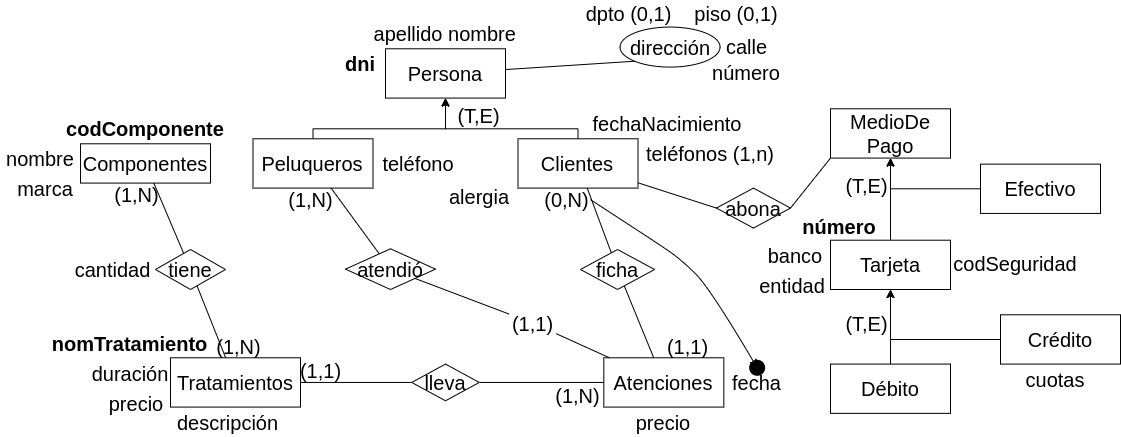

The diagram above was exported from draw.io. Its source (the exported page's mxGraphModel, read from the mxfile embedded in the PNG):
<mxGraphModel dx="1100" dy="699" grid="1" gridSize="10" guides="1" tooltips="1" connect="1" arrows="1" fold="1" page="1" pageScale="1" pageWidth="1169" pageHeight="827" math="0" shadow="0">
  <root>
    <mxCell id="0" />
    <mxCell id="1" parent="0" />
    <mxCell id="7KtSxlUeKXouQpQ6Waah-1" value="&lt;font style=&quot;font-size: 20px;&quot;&gt;Persona&lt;/font&gt;" style="whiteSpace=wrap;html=1;align=center;fontSize=20;" vertex="1" parent="1">
      <mxGeometry x="404.9999999999999" y="118.28999999999999" width="120" height="49.29" as="geometry" />
    </mxCell>
    <mxCell id="7KtSxlUeKXouQpQ6Waah-2" value="&lt;b&gt;dni&lt;/b&gt;" style="text;html=1;strokeColor=none;fillColor=none;align=center;verticalAlign=middle;whiteSpace=wrap;rounded=0;fontSize=20;rotation=0;" vertex="1" parent="1">
      <mxGeometry x="354.84000000000003" y="118.28999999999999" width="50.16" height="30" as="geometry" />
    </mxCell>
    <mxCell id="7KtSxlUeKXouQpQ6Waah-4" value="nombre" style="text;html=1;strokeColor=none;fillColor=none;align=center;verticalAlign=middle;whiteSpace=wrap;rounded=0;fontSize=20;rotation=0;" vertex="1" parent="1">
      <mxGeometry x="467.34000000000003" y="88.28999999999999" width="70.16" height="30" as="geometry" />
    </mxCell>
    <mxCell id="7KtSxlUeKXouQpQ6Waah-5" value="apellido" style="text;html=1;strokeColor=none;fillColor=none;align=center;verticalAlign=middle;whiteSpace=wrap;rounded=0;fontSize=20;rotation=0;" vertex="1" parent="1">
      <mxGeometry x="392.5" y="88.28999999999999" width="70.16" height="30" as="geometry" />
    </mxCell>
    <mxCell id="7KtSxlUeKXouQpQ6Waah-7" value="(1,1)" style="text;html=1;strokeColor=none;fillColor=none;align=center;verticalAlign=middle;whiteSpace=wrap;rounded=0;fontSize=20;rotation=0;" vertex="1" parent="1">
      <mxGeometry x="317.43999999999994" y="428.29" width="47.4" height="23.17" as="geometry" />
    </mxCell>
    <mxCell id="7KtSxlUeKXouQpQ6Waah-8" value="fechaNacimiento" style="text;html=1;strokeColor=none;fillColor=none;align=center;verticalAlign=middle;whiteSpace=wrap;rounded=0;fontSize=20;rotation=0;" vertex="1" parent="1">
      <mxGeometry x="606.66" y="178.29" width="160" height="30" as="geometry" />
    </mxCell>
    <mxCell id="7KtSxlUeKXouQpQ6Waah-9" value="teléfonos (1,n)" style="text;html=1;strokeColor=none;fillColor=none;align=center;verticalAlign=middle;whiteSpace=wrap;rounded=0;fontSize=20;rotation=0;" vertex="1" parent="1">
      <mxGeometry x="660" y="208.29" width="140" height="30" as="geometry" />
    </mxCell>
    <mxCell id="7KtSxlUeKXouQpQ6Waah-10" value="dirección" style="ellipse;whiteSpace=wrap;html=1;align=center;fontSize=20;" vertex="1" parent="1">
      <mxGeometry x="639.55" y="96.58000000000004" width="100" height="40" as="geometry" />
    </mxCell>
    <mxCell id="7KtSxlUeKXouQpQ6Waah-11" value="calle" style="text;html=1;strokeColor=none;fillColor=none;align=center;verticalAlign=middle;whiteSpace=wrap;rounded=0;fontSize=20;" vertex="1" parent="1">
      <mxGeometry x="739.55" y="102.53999999999985" width="52.54" height="26.58" as="geometry" />
    </mxCell>
    <mxCell id="7KtSxlUeKXouQpQ6Waah-12" value="piso (0,1)" style="text;html=1;strokeColor=none;fillColor=none;align=center;verticalAlign=middle;whiteSpace=wrap;rounded=0;fontSize=20;" vertex="1" parent="1">
      <mxGeometry x="710.3399999999997" y="70.00000000000011" width="91.5" height="26.58" as="geometry" />
    </mxCell>
    <mxCell id="7KtSxlUeKXouQpQ6Waah-13" value="dpto (0,1)" style="text;html=1;strokeColor=none;fillColor=none;align=center;verticalAlign=middle;whiteSpace=wrap;rounded=0;fontSize=20;" vertex="1" parent="1">
      <mxGeometry x="600.3199999999997" y="70" width="97" height="26.58" as="geometry" />
    </mxCell>
    <mxCell id="7KtSxlUeKXouQpQ6Waah-14" value="número" style="text;html=1;strokeColor=none;fillColor=none;align=center;verticalAlign=middle;whiteSpace=wrap;rounded=0;fontSize=20;" vertex="1" parent="1">
      <mxGeometry x="726.04" y="129.12000000000006" width="79.55" height="26.58" as="geometry" />
    </mxCell>
    <mxCell id="7KtSxlUeKXouQpQ6Waah-19" style="edgeStyle=orthogonalEdgeStyle;rounded=0;orthogonalLoop=1;jettySize=auto;html=1;" edge="1" parent="1" source="7KtSxlUeKXouQpQ6Waah-16" target="7KtSxlUeKXouQpQ6Waah-1">
      <mxGeometry relative="1" as="geometry">
        <Array as="points">
          <mxPoint x="332" y="198.29" />
          <mxPoint x="465" y="198.29" />
        </Array>
      </mxGeometry>
    </mxCell>
    <mxCell id="7KtSxlUeKXouQpQ6Waah-16" value="&lt;font style=&quot;font-size: 20px;&quot;&gt;Peluqueros&lt;/font&gt;" style="whiteSpace=wrap;html=1;align=center;fontSize=20;" vertex="1" parent="1">
      <mxGeometry x="272.4999999999999" y="208.29" width="120" height="49.29" as="geometry" />
    </mxCell>
    <mxCell id="7KtSxlUeKXouQpQ6Waah-18" style="edgeStyle=orthogonalEdgeStyle;rounded=0;orthogonalLoop=1;jettySize=auto;html=1;" edge="1" parent="1" source="7KtSxlUeKXouQpQ6Waah-17" target="7KtSxlUeKXouQpQ6Waah-1">
      <mxGeometry relative="1" as="geometry">
        <Array as="points">
          <mxPoint x="598" y="198.29" />
          <mxPoint x="465" y="198.29" />
        </Array>
      </mxGeometry>
    </mxCell>
    <mxCell id="7KtSxlUeKXouQpQ6Waah-17" value="Clientes" style="whiteSpace=wrap;html=1;align=center;fontSize=20;" vertex="1" parent="1">
      <mxGeometry x="537.4999999999999" y="208.29" width="120" height="49.29" as="geometry" />
    </mxCell>
    <mxCell id="7KtSxlUeKXouQpQ6Waah-20" value="" style="endArrow=none;html=1;rounded=0;fontSize=20;exitX=0;exitY=1;exitDx=0;exitDy=0;" edge="1" parent="1" source="7KtSxlUeKXouQpQ6Waah-10" target="7KtSxlUeKXouQpQ6Waah-1">
      <mxGeometry width="50" height="50" relative="1" as="geometry">
        <mxPoint x="513" y="337.29" as="sourcePoint" />
        <mxPoint x="406" y="195.29" as="targetPoint" />
      </mxGeometry>
    </mxCell>
    <mxCell id="7KtSxlUeKXouQpQ6Waah-22" value="(T,E)" style="text;html=1;strokeColor=none;fillColor=none;align=center;verticalAlign=middle;whiteSpace=wrap;rounded=0;fontSize=20;rotation=0;" vertex="1" parent="1">
      <mxGeometry x="475.0499999999999" y="173.57999999999998" width="47.4" height="23.17" as="geometry" />
    </mxCell>
    <mxCell id="7KtSxlUeKXouQpQ6Waah-24" value="alergia" style="text;html=1;strokeColor=none;fillColor=none;align=center;verticalAlign=middle;whiteSpace=wrap;rounded=0;fontSize=20;rotation=0;" vertex="1" parent="1">
      <mxGeometry x="460" y="250.75" width="77.5" height="30" as="geometry" />
    </mxCell>
    <mxCell id="7KtSxlUeKXouQpQ6Waah-25" value="Atenciones" style="whiteSpace=wrap;html=1;align=center;fontSize=20;" vertex="1" parent="1">
      <mxGeometry x="623.3199999999999" y="427.29" width="120" height="49.29" as="geometry" />
    </mxCell>
    <mxCell id="7KtSxlUeKXouQpQ6Waah-26" value="fecha" style="text;html=1;strokeColor=none;fillColor=none;align=center;verticalAlign=middle;whiteSpace=wrap;rounded=0;fontSize=20;rotation=0;" vertex="1" parent="1">
      <mxGeometry x="743.32" y="436.93" width="66.68" height="30" as="geometry" />
    </mxCell>
    <mxCell id="7KtSxlUeKXouQpQ6Waah-27" value="ficha" style="shape=rhombus;perimeter=rhombusPerimeter;whiteSpace=wrap;html=1;align=center;fontSize=20;" vertex="1" parent="1">
      <mxGeometry x="600" y="319" width="74.08" height="40" as="geometry" />
    </mxCell>
    <mxCell id="7KtSxlUeKXouQpQ6Waah-28" value="" style="endArrow=none;html=1;rounded=0;fontSize=20;" edge="1" parent="1" source="7KtSxlUeKXouQpQ6Waah-17" target="7KtSxlUeKXouQpQ6Waah-27">
      <mxGeometry width="50" height="50" relative="1" as="geometry">
        <mxPoint x="651" y="132.29" as="sourcePoint" />
        <mxPoint x="535" y="146.29" as="targetPoint" />
      </mxGeometry>
    </mxCell>
    <mxCell id="7KtSxlUeKXouQpQ6Waah-29" value="" style="endArrow=none;html=1;rounded=0;fontSize=20;" edge="1" parent="1" source="7KtSxlUeKXouQpQ6Waah-27" target="7KtSxlUeKXouQpQ6Waah-25">
      <mxGeometry width="50" height="50" relative="1" as="geometry">
        <mxPoint x="661" y="142.29" as="sourcePoint" />
        <mxPoint x="545" y="156.29" as="targetPoint" />
      </mxGeometry>
    </mxCell>
    <mxCell id="7KtSxlUeKXouQpQ6Waah-30" value="(0,N)" style="text;html=1;strokeColor=none;fillColor=none;align=center;verticalAlign=middle;whiteSpace=wrap;rounded=0;fontSize=20;rotation=0;" vertex="1" parent="1">
      <mxGeometry x="562.6" y="257.58" width="47.4" height="23.17" as="geometry" />
    </mxCell>
    <mxCell id="7KtSxlUeKXouQpQ6Waah-34" value="atendió" style="shape=rhombus;perimeter=rhombusPerimeter;whiteSpace=wrap;html=1;align=center;fontSize=20;" vertex="1" parent="1">
      <mxGeometry x="365" y="318.28999999999996" width="90" height="40.71" as="geometry" />
    </mxCell>
    <mxCell id="7KtSxlUeKXouQpQ6Waah-35" value="" style="endArrow=none;html=1;rounded=0;fontSize=20;" edge="1" parent="1" source="7KtSxlUeKXouQpQ6Waah-34" target="7KtSxlUeKXouQpQ6Waah-16">
      <mxGeometry width="50" height="50" relative="1" as="geometry">
        <mxPoint x="651" y="132.29" as="sourcePoint" />
        <mxPoint x="535" y="146.29" as="targetPoint" />
      </mxGeometry>
    </mxCell>
    <mxCell id="7KtSxlUeKXouQpQ6Waah-36" value="" style="endArrow=none;html=1;rounded=0;fontSize=20;" edge="1" parent="1" source="7KtSxlUeKXouQpQ6Waah-32" target="7KtSxlUeKXouQpQ6Waah-25">
      <mxGeometry width="50" height="50" relative="1" as="geometry">
        <mxPoint x="661" y="142.29" as="sourcePoint" />
        <mxPoint x="545" y="156.29" as="targetPoint" />
      </mxGeometry>
    </mxCell>
    <mxCell id="7KtSxlUeKXouQpQ6Waah-37" value="(1,N)" style="text;html=1;strokeColor=none;fillColor=none;align=center;verticalAlign=middle;whiteSpace=wrap;rounded=0;fontSize=20;rotation=0;" vertex="1" parent="1">
      <mxGeometry x="307.43999999999994" y="257.58" width="47.4" height="23.17" as="geometry" />
    </mxCell>
    <mxCell id="7KtSxlUeKXouQpQ6Waah-38" value="(1,1)" style="text;html=1;strokeColor=none;fillColor=none;align=center;verticalAlign=middle;whiteSpace=wrap;rounded=0;fontSize=20;rotation=0;" vertex="1" parent="1">
      <mxGeometry x="683.6399999999999" y="404.12" width="47.4" height="23.17" as="geometry" />
    </mxCell>
    <mxCell id="7KtSxlUeKXouQpQ6Waah-39" value="Tratamientos" style="whiteSpace=wrap;html=1;align=center;fontSize=20;" vertex="1" parent="1">
      <mxGeometry x="190" y="427.29" width="130" height="49.29" as="geometry" />
    </mxCell>
    <mxCell id="7KtSxlUeKXouQpQ6Waah-41" value="" style="curved=1;endArrow=classic;html=1;rounded=0;exitX=1;exitY=0.5;exitDx=0;exitDy=0;" edge="1" parent="1" source="7KtSxlUeKXouQpQ6Waah-30" target="7KtSxlUeKXouQpQ6Waah-43">
      <mxGeometry width="50" height="50" relative="1" as="geometry">
        <mxPoint x="660" y="298.29" as="sourcePoint" />
        <mxPoint x="710" y="348.29" as="targetPoint" />
        <Array as="points">
          <mxPoint x="670" y="308.29" />
          <mxPoint x="700" y="328.29" />
          <mxPoint x="730" y="358.29" />
        </Array>
      </mxGeometry>
    </mxCell>
    <mxCell id="7KtSxlUeKXouQpQ6Waah-43" value="" style="shape=waypoint;sketch=0;fillStyle=solid;size=16;pointerEvents=1;points=[];fillColor=none;resizable=0;rotatable=0;perimeter=centerPerimeter;snapToPoint=1;fontSize=20;fontStyle=0;spacing=2;perimeterSpacing=0;" vertex="1" parent="1">
      <mxGeometry x="766.6568292682929" y="427.29285714285726" width="20" height="20" as="geometry" />
    </mxCell>
    <mxCell id="7KtSxlUeKXouQpQ6Waah-47" value="nomTratamiento" style="text;html=1;strokeColor=none;fillColor=none;align=center;verticalAlign=middle;whiteSpace=wrap;rounded=0;fontSize=20;rotation=0;fontStyle=1" vertex="1" parent="1">
      <mxGeometry x="67.46000000000001" y="398.29" width="165.08" height="30" as="geometry" />
    </mxCell>
    <mxCell id="7KtSxlUeKXouQpQ6Waah-48" value="descripción" style="text;html=1;strokeColor=none;fillColor=none;align=center;verticalAlign=middle;whiteSpace=wrap;rounded=0;fontSize=20;rotation=0;" vertex="1" parent="1">
      <mxGeometry x="190" y="476.58000000000004" width="114.92" height="30" as="geometry" />
    </mxCell>
    <mxCell id="7KtSxlUeKXouQpQ6Waah-49" value="precio" style="text;html=1;strokeColor=none;fillColor=none;align=center;verticalAlign=middle;whiteSpace=wrap;rounded=0;fontSize=20;rotation=0;" vertex="1" parent="1">
      <mxGeometry x="121.29999999999995" y="458.29" width="70" height="30" as="geometry" />
    </mxCell>
    <mxCell id="7KtSxlUeKXouQpQ6Waah-50" value="Componentes" style="whiteSpace=wrap;html=1;align=center;fontSize=20;" vertex="1" parent="1">
      <mxGeometry x="100.00000000000006" y="213.29" width="130" height="39.29" as="geometry" />
    </mxCell>
    <mxCell id="7KtSxlUeKXouQpQ6Waah-51" value="lleva" style="shape=rhombus;perimeter=rhombusPerimeter;whiteSpace=wrap;html=1;align=center;fontSize=20;" vertex="1" parent="1">
      <mxGeometry x="431.23" y="433.58000000000004" width="67.54" height="36.71" as="geometry" />
    </mxCell>
    <mxCell id="7KtSxlUeKXouQpQ6Waah-52" value="" style="endArrow=none;html=1;rounded=0;fontSize=20;" edge="1" parent="1" source="7KtSxlUeKXouQpQ6Waah-39" target="7KtSxlUeKXouQpQ6Waah-51">
      <mxGeometry width="50" height="50" relative="1" as="geometry">
        <mxPoint x="443" y="358.29" as="sourcePoint" />
        <mxPoint x="634" y="437.29" as="targetPoint" />
      </mxGeometry>
    </mxCell>
    <mxCell id="7KtSxlUeKXouQpQ6Waah-53" value="" style="endArrow=none;html=1;rounded=0;fontSize=20;" edge="1" parent="1" source="7KtSxlUeKXouQpQ6Waah-51" target="7KtSxlUeKXouQpQ6Waah-25">
      <mxGeometry width="50" height="50" relative="1" as="geometry">
        <mxPoint x="453" y="368.29" as="sourcePoint" />
        <mxPoint x="644" y="447.29" as="targetPoint" />
      </mxGeometry>
    </mxCell>
    <mxCell id="7KtSxlUeKXouQpQ6Waah-54" value="" style="endArrow=none;html=1;rounded=0;fontSize=20;" edge="1" parent="1" source="7KtSxlUeKXouQpQ6Waah-34" target="7KtSxlUeKXouQpQ6Waah-32">
      <mxGeometry width="50" height="50" relative="1" as="geometry">
        <mxPoint x="433" y="348.29" as="sourcePoint" />
        <mxPoint x="624" y="427.29" as="targetPoint" />
      </mxGeometry>
    </mxCell>
    <mxCell id="7KtSxlUeKXouQpQ6Waah-32" value="(1,1)" style="text;html=1;strokeColor=none;fillColor=none;align=center;verticalAlign=middle;whiteSpace=wrap;rounded=0;fontSize=20;rotation=0;" vertex="1" parent="1">
      <mxGeometry x="528.5199999999999" y="380.95" width="47.4" height="23.17" as="geometry" />
    </mxCell>
    <mxCell id="7KtSxlUeKXouQpQ6Waah-56" value="(1,N)" style="text;html=1;strokeColor=none;fillColor=none;align=center;verticalAlign=middle;whiteSpace=wrap;rounded=0;fontSize=20;rotation=0;" vertex="1" parent="1">
      <mxGeometry x="573.8" y="453.41" width="47.4" height="23.17" as="geometry" />
    </mxCell>
    <mxCell id="7KtSxlUeKXouQpQ6Waah-58" value="duración" style="text;html=1;strokeColor=none;fillColor=none;align=center;verticalAlign=middle;whiteSpace=wrap;rounded=0;fontSize=20;rotation=0;" vertex="1" parent="1">
      <mxGeometry x="110" y="428.29" width="80" height="30" as="geometry" />
    </mxCell>
    <mxCell id="7KtSxlUeKXouQpQ6Waah-59" value="codComponente" style="text;html=1;strokeColor=none;fillColor=none;align=center;verticalAlign=middle;whiteSpace=wrap;rounded=0;fontSize=20;rotation=0;fontStyle=1" vertex="1" parent="1">
      <mxGeometry x="85" y="183.29" width="160" height="30" as="geometry" />
    </mxCell>
    <mxCell id="7KtSxlUeKXouQpQ6Waah-60" value="nombre" style="text;html=1;strokeColor=none;fillColor=none;align=center;verticalAlign=middle;whiteSpace=wrap;rounded=0;fontSize=20;rotation=0;" vertex="1" parent="1">
      <mxGeometry x="20" y="213.29" width="80" height="30" as="geometry" />
    </mxCell>
    <mxCell id="7KtSxlUeKXouQpQ6Waah-61" value="marca" style="text;html=1;strokeColor=none;fillColor=none;align=center;verticalAlign=middle;whiteSpace=wrap;rounded=0;fontSize=20;rotation=0;" vertex="1" parent="1">
      <mxGeometry x="30" y="243.29" width="70" height="30" as="geometry" />
    </mxCell>
    <mxCell id="7KtSxlUeKXouQpQ6Waah-62" value="tiene" style="shape=rhombus;perimeter=rhombusPerimeter;whiteSpace=wrap;html=1;align=center;fontSize=20;" vertex="1" parent="1">
      <mxGeometry x="175" y="319" width="70" height="40" as="geometry" />
    </mxCell>
    <mxCell id="7KtSxlUeKXouQpQ6Waah-64" value="" style="endArrow=none;html=1;rounded=0;fontSize=20;" edge="1" parent="1" source="7KtSxlUeKXouQpQ6Waah-62" target="7KtSxlUeKXouQpQ6Waah-50">
      <mxGeometry width="50" height="50" relative="1" as="geometry">
        <mxPoint x="409" y="333.29" as="sourcePoint" />
        <mxPoint x="361" y="267.29" as="targetPoint" />
      </mxGeometry>
    </mxCell>
    <mxCell id="7KtSxlUeKXouQpQ6Waah-65" value="" style="endArrow=none;html=1;rounded=0;fontSize=20;" edge="1" parent="1" source="7KtSxlUeKXouQpQ6Waah-39" target="7KtSxlUeKXouQpQ6Waah-62">
      <mxGeometry width="50" height="50" relative="1" as="geometry">
        <mxPoint x="215" y="338.29" as="sourcePoint" />
        <mxPoint x="183" y="262.29" as="targetPoint" />
      </mxGeometry>
    </mxCell>
    <mxCell id="7KtSxlUeKXouQpQ6Waah-66" value="(1,N)" style="text;html=1;strokeColor=none;fillColor=none;align=center;verticalAlign=middle;whiteSpace=wrap;rounded=0;fontSize=20;rotation=0;" vertex="1" parent="1">
      <mxGeometry x="235.0999999999999" y="404.12" width="47.4" height="23.17" as="geometry" />
    </mxCell>
    <mxCell id="7KtSxlUeKXouQpQ6Waah-67" value="(1,N)" style="text;html=1;strokeColor=none;fillColor=none;align=center;verticalAlign=middle;whiteSpace=wrap;rounded=0;fontSize=20;rotation=0;" vertex="1" parent="1">
      <mxGeometry x="132.5999999999999" y="252.57999999999998" width="47.4" height="23.17" as="geometry" />
    </mxCell>
    <mxCell id="7KtSxlUeKXouQpQ6Waah-69" value="cantidad" style="text;html=1;strokeColor=none;fillColor=none;align=center;verticalAlign=middle;whiteSpace=wrap;rounded=0;fontSize=20;rotation=0;" vertex="1" parent="1">
      <mxGeometry x="90" y="323.64000000000004" width="85" height="30" as="geometry" />
    </mxCell>
    <mxCell id="7KtSxlUeKXouQpQ6Waah-71" value="teléfono" style="text;html=1;strokeColor=none;fillColor=none;align=center;verticalAlign=middle;whiteSpace=wrap;rounded=0;fontSize=20;rotation=0;" vertex="1" parent="1">
      <mxGeometry x="392.5" y="217.93" width="90" height="30" as="geometry" />
    </mxCell>
    <mxCell id="7KtSxlUeKXouQpQ6Waah-73" value="precio" style="text;html=1;strokeColor=none;fillColor=none;align=center;verticalAlign=middle;whiteSpace=wrap;rounded=0;fontSize=20;rotation=0;" vertex="1" parent="1">
      <mxGeometry x="648.3199999999999" y="476.58000000000004" width="70" height="30" as="geometry" />
    </mxCell>
    <mxCell id="7KtSxlUeKXouQpQ6Waah-80" style="edgeStyle=orthogonalEdgeStyle;rounded=0;orthogonalLoop=1;jettySize=auto;html=1;" edge="1" parent="1" source="7KtSxlUeKXouQpQ6Waah-74" target="7KtSxlUeKXouQpQ6Waah-78">
      <mxGeometry relative="1" as="geometry" />
    </mxCell>
    <mxCell id="7KtSxlUeKXouQpQ6Waah-74" value="Efectivo" style="whiteSpace=wrap;html=1;align=center;fontSize=20;" vertex="1" parent="1">
      <mxGeometry x="1000" y="233.64" width="120" height="49.29" as="geometry" />
    </mxCell>
    <mxCell id="7KtSxlUeKXouQpQ6Waah-85" value="" style="edgeStyle=orthogonalEdgeStyle;rounded=0;orthogonalLoop=1;jettySize=auto;html=1;" edge="1" parent="1" source="7KtSxlUeKXouQpQ6Waah-75" target="7KtSxlUeKXouQpQ6Waah-79">
      <mxGeometry relative="1" as="geometry" />
    </mxCell>
    <mxCell id="7KtSxlUeKXouQpQ6Waah-75" value="Débito" style="whiteSpace=wrap;html=1;align=center;fontSize=20;" vertex="1" parent="1">
      <mxGeometry x="849.9999999999999" y="433.5799999999999" width="120" height="49.29" as="geometry" />
    </mxCell>
    <mxCell id="7KtSxlUeKXouQpQ6Waah-84" style="edgeStyle=orthogonalEdgeStyle;rounded=0;orthogonalLoop=1;jettySize=auto;html=1;" edge="1" parent="1" source="7KtSxlUeKXouQpQ6Waah-76" target="7KtSxlUeKXouQpQ6Waah-79">
      <mxGeometry relative="1" as="geometry" />
    </mxCell>
    <mxCell id="7KtSxlUeKXouQpQ6Waah-76" value="Crédito" style="whiteSpace=wrap;html=1;align=center;fontSize=20;" vertex="1" parent="1">
      <mxGeometry x="1020" y="384.28999999999996" width="120" height="49.29" as="geometry" />
    </mxCell>
    <mxCell id="7KtSxlUeKXouQpQ6Waah-78" value="MedioDe&lt;br&gt;Pago" style="whiteSpace=wrap;html=1;align=center;fontSize=20;" vertex="1" parent="1">
      <mxGeometry x="849.9999999999999" y="178.28999999999996" width="120" height="49.29" as="geometry" />
    </mxCell>
    <mxCell id="7KtSxlUeKXouQpQ6Waah-82" value="" style="edgeStyle=orthogonalEdgeStyle;rounded=0;orthogonalLoop=1;jettySize=auto;html=1;" edge="1" parent="1" source="7KtSxlUeKXouQpQ6Waah-79" target="7KtSxlUeKXouQpQ6Waah-78">
      <mxGeometry relative="1" as="geometry" />
    </mxCell>
    <mxCell id="7KtSxlUeKXouQpQ6Waah-79" value="Tarjeta" style="whiteSpace=wrap;html=1;align=center;fontSize=20;" vertex="1" parent="1">
      <mxGeometry x="849.9999999999999" y="309.7099999999999" width="120" height="49.29" as="geometry" />
    </mxCell>
    <mxCell id="7KtSxlUeKXouQpQ6Waah-86" value="abona" style="shape=rhombus;perimeter=rhombusPerimeter;whiteSpace=wrap;html=1;align=center;fontSize=20;" vertex="1" parent="1">
      <mxGeometry x="735.92" y="257.58" width="74.08" height="40" as="geometry" />
    </mxCell>
    <mxCell id="7KtSxlUeKXouQpQ6Waah-87" value="" style="endArrow=none;html=1;rounded=0;fontSize=20;exitX=1;exitY=0.5;exitDx=0;exitDy=0;entryX=0;entryY=1;entryDx=0;entryDy=0;" edge="1" parent="1" source="7KtSxlUeKXouQpQ6Waah-86" target="7KtSxlUeKXouQpQ6Waah-78">
      <mxGeometry width="50" height="50" relative="1" as="geometry">
        <mxPoint x="444" y="358" as="sourcePoint" />
        <mxPoint x="539" y="394" as="targetPoint" />
      </mxGeometry>
    </mxCell>
    <mxCell id="7KtSxlUeKXouQpQ6Waah-88" value="" style="endArrow=none;html=1;rounded=0;fontSize=20;entryX=0;entryY=0.5;entryDx=0;entryDy=0;" edge="1" parent="1" source="7KtSxlUeKXouQpQ6Waah-17" target="7KtSxlUeKXouQpQ6Waah-86">
      <mxGeometry width="50" height="50" relative="1" as="geometry">
        <mxPoint x="801" y="278" as="sourcePoint" />
        <mxPoint x="875" y="238" as="targetPoint" />
      </mxGeometry>
    </mxCell>
    <mxCell id="7KtSxlUeKXouQpQ6Waah-90" value="(T,E)" style="text;html=1;strokeColor=none;fillColor=none;align=center;verticalAlign=middle;whiteSpace=wrap;rounded=0;fontSize=20;rotation=0;" vertex="1" parent="1">
      <mxGeometry x="862.9999999999999" y="243.29" width="47.4" height="23.17" as="geometry" />
    </mxCell>
    <mxCell id="7KtSxlUeKXouQpQ6Waah-91" value="&lt;b&gt;número&lt;/b&gt;" style="text;html=1;strokeColor=none;fillColor=none;align=center;verticalAlign=middle;whiteSpace=wrap;rounded=0;fontSize=20;rotation=0;" vertex="1" parent="1">
      <mxGeometry x="820" y="280.75000000000006" width="77.5" height="30" as="geometry" />
    </mxCell>
    <mxCell id="7KtSxlUeKXouQpQ6Waah-92" value="codSeguridad" style="text;html=1;strokeColor=none;fillColor=none;align=center;verticalAlign=middle;whiteSpace=wrap;rounded=0;fontSize=20;rotation=0;" vertex="1" parent="1">
      <mxGeometry x="970" y="318.29" width="130" height="30" as="geometry" />
    </mxCell>
    <mxCell id="7KtSxlUeKXouQpQ6Waah-93" value="banco" style="text;html=1;strokeColor=none;fillColor=none;align=center;verticalAlign=middle;whiteSpace=wrap;rounded=0;fontSize=20;rotation=0;" vertex="1" parent="1">
      <mxGeometry x="780" y="309.71" width="70" height="30" as="geometry" />
    </mxCell>
    <mxCell id="7KtSxlUeKXouQpQ6Waah-94" value="(T,E)" style="text;html=1;strokeColor=none;fillColor=none;align=center;verticalAlign=middle;whiteSpace=wrap;rounded=0;fontSize=20;rotation=0;" vertex="1" parent="1">
      <mxGeometry x="862.9999999999999" y="380.95" width="47.4" height="23.17" as="geometry" />
    </mxCell>
    <mxCell id="7KtSxlUeKXouQpQ6Waah-95" value="entidad" style="text;html=1;strokeColor=none;fillColor=none;align=center;verticalAlign=middle;whiteSpace=wrap;rounded=0;fontSize=20;rotation=0;" vertex="1" parent="1">
      <mxGeometry x="772.5000000000001" y="339.71000000000004" width="77.5" height="30" as="geometry" />
    </mxCell>
    <mxCell id="7KtSxlUeKXouQpQ6Waah-96" value="cuotas" style="text;html=1;strokeColor=none;fillColor=none;align=center;verticalAlign=middle;whiteSpace=wrap;rounded=0;fontSize=20;rotation=0;" vertex="1" parent="1">
      <mxGeometry x="1040" y="433.58" width="70" height="30" as="geometry" />
    </mxCell>
  </root>
</mxGraphModel>